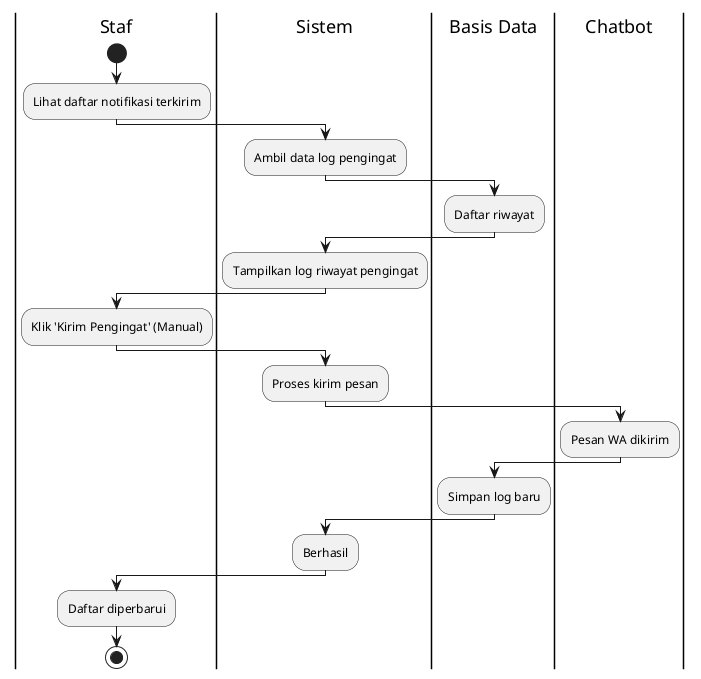

The diagram above was rendered by PlantUML. Its source (embedded in the PNG):
@startuml
|Staf|
start
:Lihat daftar notifikasi terkirim;
|Sistem|
:Ambil data log pengingat;
|Basis Data|
:Daftar riwayat;
|Sistem|
:Tampilkan log riwayat pengingat;
|Staf|
:Klik 'Kirim Pengingat' (Manual);
|Sistem|
:Proses kirim pesan;
|Chatbot|
:Pesan WA dikirim;
|Basis Data|
:Simpan log baru;
|Sistem|
:Berhasil;
|Staf|
:Daftar diperbarui;
stop
@enduml